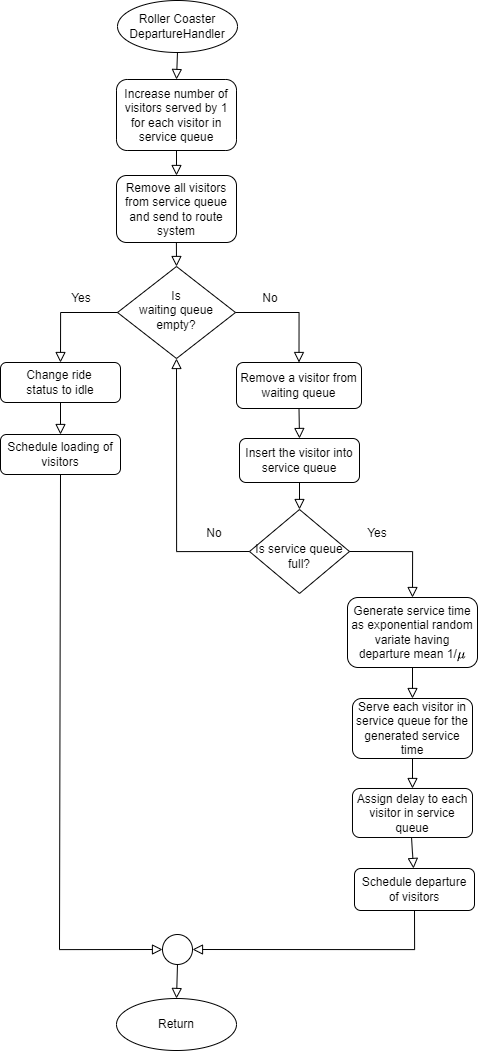

The diagram above was exported from draw.io. Its source (the exported page's mxGraphModel, read from the mxfile embedded in the PNG):
<mxGraphModel dx="2862" dy="1644" grid="0" gridSize="10" guides="1" tooltips="1" connect="1" arrows="1" fold="1" page="1" pageScale="1" pageWidth="413" pageHeight="583" background="#ffffff" math="1" shadow="0">
  <root>
    <mxCell id="WIyWlLk6GJQsqaUBKTNV-0" />
    <mxCell id="WIyWlLk6GJQsqaUBKTNV-1" parent="WIyWlLk6GJQsqaUBKTNV-0" />
    <mxCell id="k_Uo-pffcCxhj2fofb4t-164" value="" style="rounded=0;html=1;jettySize=auto;orthogonalLoop=1;fontSize=11;endArrow=block;endFill=0;endSize=8;strokeWidth=1;shadow=0;labelBackgroundColor=none;edgeStyle=orthogonalEdgeStyle;entryX=0.5;entryY=0;entryDx=0;entryDy=0;" edge="1" parent="WIyWlLk6GJQsqaUBKTNV-1" target="k_Uo-pffcCxhj2fofb4t-166">
      <mxGeometry relative="1" as="geometry">
        <mxPoint x="-229.70999999999998" y="216" as="sourcePoint" />
        <mxPoint x="-229.70999999999998" y="266" as="targetPoint" />
      </mxGeometry>
    </mxCell>
    <mxCell id="k_Uo-pffcCxhj2fofb4t-165" value="Remove all visitors from service queue and send to route system" style="rounded=1;whiteSpace=wrap;html=1;fontSize=12;glass=0;strokeWidth=1;shadow=0;" vertex="1" parent="WIyWlLk6GJQsqaUBKTNV-1">
      <mxGeometry x="-289" y="181" width="120" height="67" as="geometry" />
    </mxCell>
    <mxCell id="k_Uo-pffcCxhj2fofb4t-166" value="&lt;div&gt;Is&lt;/div&gt;&lt;div&gt;waiting&amp;nbsp;&lt;span style=&quot;background-color: initial;&quot;&gt;queue&lt;/span&gt;&lt;/div&gt;&lt;div&gt;&lt;span style=&quot;background-color: initial;&quot;&gt;empty?&lt;/span&gt;&lt;/div&gt;" style="rhombus;whiteSpace=wrap;html=1;shadow=0;fontFamily=Helvetica;fontSize=12;align=center;strokeWidth=1;spacing=6;spacingTop=-4;" vertex="1" parent="WIyWlLk6GJQsqaUBKTNV-1">
      <mxGeometry x="-288" y="272" width="118" height="92" as="geometry" />
    </mxCell>
    <mxCell id="k_Uo-pffcCxhj2fofb4t-167" value="Roller Coaster&lt;br&gt;DepartureHandler" style="ellipse;whiteSpace=wrap;html=1;" vertex="1" parent="WIyWlLk6GJQsqaUBKTNV-1">
      <mxGeometry x="-288" y="6" width="120" height="52" as="geometry" />
    </mxCell>
    <mxCell id="k_Uo-pffcCxhj2fofb4t-168" value="" style="rounded=0;html=1;jettySize=auto;orthogonalLoop=1;fontSize=11;endArrow=block;endFill=0;endSize=8;strokeWidth=1;shadow=0;labelBackgroundColor=none;edgeStyle=orthogonalEdgeStyle;exitX=0.5;exitY=1;exitDx=0;exitDy=0;entryX=0.5;entryY=0;entryDx=0;entryDy=0;" edge="1" parent="WIyWlLk6GJQsqaUBKTNV-1" source="k_Uo-pffcCxhj2fofb4t-167" target="k_Uo-pffcCxhj2fofb4t-188">
      <mxGeometry relative="1" as="geometry">
        <mxPoint x="-392" y="113" as="sourcePoint" />
        <mxPoint x="-391.0000000000002" y="135" as="targetPoint" />
      </mxGeometry>
    </mxCell>
    <mxCell id="k_Uo-pffcCxhj2fofb4t-170" value="&lt;div&gt;&lt;br&gt;&lt;/div&gt;&lt;div&gt;&lt;div align=&quot;justify&quot;&gt;Change ride&lt;/div&gt;&lt;div align=&quot;justify&quot;&gt;status to idle&lt;br&gt;&lt;/div&gt;&lt;/div&gt;&lt;div&gt;&lt;br&gt;&lt;/div&gt;" style="rounded=1;whiteSpace=wrap;html=1;fontSize=12;glass=0;strokeWidth=1;shadow=0;" vertex="1" parent="WIyWlLk6GJQsqaUBKTNV-1">
      <mxGeometry x="-405" y="368" width="120" height="40" as="geometry" />
    </mxCell>
    <mxCell id="k_Uo-pffcCxhj2fofb4t-171" value="" style="rounded=0;html=1;jettySize=auto;orthogonalLoop=1;fontSize=11;endArrow=block;endFill=0;endSize=8;strokeWidth=1;shadow=0;labelBackgroundColor=none;edgeStyle=orthogonalEdgeStyle;entryX=0;entryY=0.5;entryDx=0;entryDy=0;exitX=0.5;exitY=1;exitDx=0;exitDy=0;" edge="1" parent="WIyWlLk6GJQsqaUBKTNV-1" source="k_Uo-pffcCxhj2fofb4t-193" target="k_Uo-pffcCxhj2fofb4t-202">
      <mxGeometry relative="1" as="geometry">
        <mxPoint x="-306" y="536" as="sourcePoint" />
        <mxPoint x="-259.0000000000068" y="789.5" as="targetPoint" />
        <Array as="points">
          <mxPoint x="-346" y="480" />
          <mxPoint x="-346" y="955" />
        </Array>
      </mxGeometry>
    </mxCell>
    <mxCell id="k_Uo-pffcCxhj2fofb4t-172" value="" style="rounded=0;html=1;jettySize=auto;orthogonalLoop=1;fontSize=11;endArrow=block;endFill=0;endSize=8;strokeWidth=1;shadow=0;labelBackgroundColor=none;edgeStyle=orthogonalEdgeStyle;exitX=0;exitY=0.5;exitDx=0;exitDy=0;entryX=0.5;entryY=0;entryDx=0;entryDy=0;" edge="1" parent="WIyWlLk6GJQsqaUBKTNV-1" source="k_Uo-pffcCxhj2fofb4t-166" target="k_Uo-pffcCxhj2fofb4t-170">
      <mxGeometry relative="1" as="geometry">
        <mxPoint x="-349.48" y="408" as="sourcePoint" />
        <mxPoint x="-349" y="429" as="targetPoint" />
      </mxGeometry>
    </mxCell>
    <mxCell id="k_Uo-pffcCxhj2fofb4t-175" value="" style="rounded=0;html=1;jettySize=auto;orthogonalLoop=1;fontSize=11;endArrow=block;endFill=0;endSize=8;strokeWidth=1;shadow=0;labelBackgroundColor=none;edgeStyle=orthogonalEdgeStyle;exitX=1;exitY=0.5;exitDx=0;exitDy=0;entryX=0.5;entryY=0;entryDx=0;entryDy=0;" edge="1" parent="WIyWlLk6GJQsqaUBKTNV-1" source="k_Uo-pffcCxhj2fofb4t-166" target="k_Uo-pffcCxhj2fofb4t-195">
      <mxGeometry relative="1" as="geometry">
        <mxPoint x="95.48000000000002" y="360" as="sourcePoint" />
        <mxPoint x="-106" y="356" as="targetPoint" />
        <Array as="points">
          <mxPoint x="-106" y="318" />
        </Array>
      </mxGeometry>
    </mxCell>
    <mxCell id="k_Uo-pffcCxhj2fofb4t-183" value="Yes" style="text;html=1;strokeColor=none;fillColor=none;align=center;verticalAlign=middle;whiteSpace=wrap;rounded=0;" vertex="1" parent="WIyWlLk6GJQsqaUBKTNV-1">
      <mxGeometry x="-342" y="295" width="36" height="18" as="geometry" />
    </mxCell>
    <mxCell id="k_Uo-pffcCxhj2fofb4t-184" value="No" style="text;html=1;strokeColor=none;fillColor=none;align=center;verticalAlign=middle;whiteSpace=wrap;rounded=0;" vertex="1" parent="WIyWlLk6GJQsqaUBKTNV-1">
      <mxGeometry x="-153" y="295" width="36" height="18" as="geometry" />
    </mxCell>
    <mxCell id="k_Uo-pffcCxhj2fofb4t-187" value="Return" style="ellipse;whiteSpace=wrap;html=1;" vertex="1" parent="WIyWlLk6GJQsqaUBKTNV-1">
      <mxGeometry x="-289" y="1004" width="120" height="52" as="geometry" />
    </mxCell>
    <mxCell id="k_Uo-pffcCxhj2fofb4t-188" value="&lt;div&gt;Increase number&amp;nbsp;&lt;span style=&quot;background-color: initial;&quot;&gt;of visitors served&amp;nbsp;&lt;/span&gt;&lt;span style=&quot;background-color: initial;&quot;&gt;by 1 for each visitor in service queue&lt;/span&gt;&lt;/div&gt;" style="rounded=1;whiteSpace=wrap;html=1;fontSize=12;glass=0;strokeWidth=1;shadow=0;" vertex="1" parent="WIyWlLk6GJQsqaUBKTNV-1">
      <mxGeometry x="-289" y="85" width="120" height="71" as="geometry" />
    </mxCell>
    <mxCell id="k_Uo-pffcCxhj2fofb4t-189" value="" style="rounded=0;html=1;jettySize=auto;orthogonalLoop=1;fontSize=11;endArrow=block;endFill=0;endSize=8;strokeWidth=1;shadow=0;labelBackgroundColor=none;edgeStyle=orthogonalEdgeStyle;exitX=0.5;exitY=1;exitDx=0;exitDy=0;entryX=0.5;entryY=0;entryDx=0;entryDy=0;" edge="1" parent="WIyWlLk6GJQsqaUBKTNV-1" source="k_Uo-pffcCxhj2fofb4t-188" target="k_Uo-pffcCxhj2fofb4t-165">
      <mxGeometry relative="1" as="geometry">
        <mxPoint x="-229.18" y="132" as="sourcePoint" />
        <mxPoint x="-229.18000000000023" y="166" as="targetPoint" />
      </mxGeometry>
    </mxCell>
    <mxCell id="k_Uo-pffcCxhj2fofb4t-193" value="Schedule loading of visitors" style="rounded=1;whiteSpace=wrap;html=1;fontSize=12;glass=0;strokeWidth=1;shadow=0;" vertex="1" parent="WIyWlLk6GJQsqaUBKTNV-1">
      <mxGeometry x="-405" y="440" width="120" height="40" as="geometry" />
    </mxCell>
    <mxCell id="k_Uo-pffcCxhj2fofb4t-194" value="" style="rounded=0;html=1;jettySize=auto;orthogonalLoop=1;fontSize=11;endArrow=block;endFill=0;endSize=8;strokeWidth=1;shadow=0;labelBackgroundColor=none;edgeStyle=orthogonalEdgeStyle;entryX=0.5;entryY=0;entryDx=0;entryDy=0;exitX=0.5;exitY=1;exitDx=0;exitDy=0;" edge="1" parent="WIyWlLk6GJQsqaUBKTNV-1" source="k_Uo-pffcCxhj2fofb4t-170" target="k_Uo-pffcCxhj2fofb4t-193">
      <mxGeometry relative="1" as="geometry">
        <mxPoint x="-334" y="418" as="sourcePoint" />
        <mxPoint x="-349" y="450" as="targetPoint" />
        <Array as="points" />
      </mxGeometry>
    </mxCell>
    <mxCell id="k_Uo-pffcCxhj2fofb4t-195" value="Remove a visitor from waiting queue" style="rounded=1;whiteSpace=wrap;html=1;align=center;" vertex="1" parent="WIyWlLk6GJQsqaUBKTNV-1">
      <mxGeometry x="-169" y="368" width="125" height="46" as="geometry" />
    </mxCell>
    <mxCell id="k_Uo-pffcCxhj2fofb4t-196" value="Insert the visitor into service queue" style="rounded=1;whiteSpace=wrap;html=1;" vertex="1" parent="WIyWlLk6GJQsqaUBKTNV-1">
      <mxGeometry x="-166" y="444" width="120" height="44" as="geometry" />
    </mxCell>
    <mxCell id="k_Uo-pffcCxhj2fofb4t-197" value="" style="rounded=0;html=1;jettySize=auto;orthogonalLoop=1;fontSize=11;endArrow=block;endFill=0;endSize=8;strokeWidth=1;shadow=0;labelBackgroundColor=none;edgeStyle=orthogonalEdgeStyle;entryX=0.5;entryY=0;entryDx=0;entryDy=0;exitX=0.5;exitY=1;exitDx=0;exitDy=0;" edge="1" parent="WIyWlLk6GJQsqaUBKTNV-1" source="k_Uo-pffcCxhj2fofb4t-195" target="k_Uo-pffcCxhj2fofb4t-196">
      <mxGeometry relative="1" as="geometry">
        <mxPoint x="-101" y="418" as="sourcePoint" />
        <mxPoint x="-106.19999999999999" y="428" as="targetPoint" />
        <Array as="points" />
      </mxGeometry>
    </mxCell>
    <mxCell id="k_Uo-pffcCxhj2fofb4t-198" value="Assign delay to each visitor in service queue" style="rounded=1;whiteSpace=wrap;html=1;fontSize=12;glass=0;strokeWidth=1;shadow=0;" vertex="1" parent="WIyWlLk6GJQsqaUBKTNV-1">
      <mxGeometry x="-53" y="794" width="120" height="49" as="geometry" />
    </mxCell>
    <mxCell id="k_Uo-pffcCxhj2fofb4t-199" value="Generate service time as exponential random variate having departure mean 1/`mu`" style="rounded=1;whiteSpace=wrap;html=1;fontSize=12;glass=0;strokeWidth=1;shadow=0;" vertex="1" parent="WIyWlLk6GJQsqaUBKTNV-1">
      <mxGeometry x="-58" y="603" width="130" height="70" as="geometry" />
    </mxCell>
    <mxCell id="k_Uo-pffcCxhj2fofb4t-201" value="&lt;div&gt;Serve each visitor in service queue for&amp;nbsp;&lt;span style=&quot;background-color: initial;&quot;&gt;the generated&amp;nbsp;&lt;/span&gt;&lt;span style=&quot;background-color: initial;&quot;&gt;service time&lt;/span&gt;&lt;/div&gt;" style="rounded=1;whiteSpace=wrap;html=1;" vertex="1" parent="WIyWlLk6GJQsqaUBKTNV-1">
      <mxGeometry x="-53" y="704" width="120" height="60" as="geometry" />
    </mxCell>
    <mxCell id="k_Uo-pffcCxhj2fofb4t-202" value="" style="ellipse;whiteSpace=wrap;html=1;aspect=fixed;" vertex="1" parent="WIyWlLk6GJQsqaUBKTNV-1">
      <mxGeometry x="-243" y="940" width="30" height="30" as="geometry" />
    </mxCell>
    <mxCell id="k_Uo-pffcCxhj2fofb4t-203" value="Schedule departure of visitors" style="rounded=1;whiteSpace=wrap;html=1;fontSize=12;glass=0;strokeWidth=1;shadow=0;" vertex="1" parent="WIyWlLk6GJQsqaUBKTNV-1">
      <mxGeometry x="-51" y="874" width="120" height="42" as="geometry" />
    </mxCell>
    <mxCell id="k_Uo-pffcCxhj2fofb4t-204" value="" style="rounded=0;html=1;jettySize=auto;orthogonalLoop=1;fontSize=11;endArrow=block;endFill=0;endSize=8;strokeWidth=1;shadow=0;labelBackgroundColor=none;edgeStyle=orthogonalEdgeStyle;entryX=0.5;entryY=0;entryDx=0;entryDy=0;exitX=0.5;exitY=1;exitDx=0;exitDy=0;" edge="1" parent="WIyWlLk6GJQsqaUBKTNV-1">
      <mxGeometry relative="1" as="geometry">
        <mxPoint x="6" y="843" as="sourcePoint" />
        <mxPoint x="8" y="874" as="targetPoint" />
        <Array as="points">
          <mxPoint x="8" y="843" />
        </Array>
      </mxGeometry>
    </mxCell>
    <mxCell id="k_Uo-pffcCxhj2fofb4t-205" value="&lt;br&gt;Is service queue full?" style="rhombus;whiteSpace=wrap;html=1;shadow=0;fontFamily=Helvetica;fontSize=12;align=center;strokeWidth=1;spacing=6;spacingTop=-4;" vertex="1" parent="WIyWlLk6GJQsqaUBKTNV-1">
      <mxGeometry x="-156" y="515" width="100" height="84" as="geometry" />
    </mxCell>
    <mxCell id="k_Uo-pffcCxhj2fofb4t-206" value="" style="rounded=0;html=1;jettySize=auto;orthogonalLoop=1;fontSize=11;endArrow=block;endFill=0;endSize=8;strokeWidth=1;shadow=0;labelBackgroundColor=none;edgeStyle=orthogonalEdgeStyle;exitX=0;exitY=0.5;exitDx=0;exitDy=0;entryX=0.5;entryY=1;entryDx=0;entryDy=0;" edge="1" parent="WIyWlLk6GJQsqaUBKTNV-1" source="k_Uo-pffcCxhj2fofb4t-205" target="k_Uo-pffcCxhj2fofb4t-166">
      <mxGeometry relative="1" as="geometry">
        <mxPoint x="-279" y="500" as="sourcePoint" />
        <mxPoint x="-259" y="465" as="targetPoint" />
        <Array as="points">
          <mxPoint x="-229" y="557" />
        </Array>
      </mxGeometry>
    </mxCell>
    <mxCell id="k_Uo-pffcCxhj2fofb4t-207" value="No" style="text;html=1;strokeColor=none;fillColor=none;align=center;verticalAlign=middle;whiteSpace=wrap;rounded=0;" vertex="1" parent="WIyWlLk6GJQsqaUBKTNV-1">
      <mxGeometry x="-209" y="530" width="36" height="18" as="geometry" />
    </mxCell>
    <mxCell id="k_Uo-pffcCxhj2fofb4t-208" value="" style="rounded=0;html=1;jettySize=auto;orthogonalLoop=1;fontSize=11;endArrow=block;endFill=0;endSize=8;strokeWidth=1;shadow=0;labelBackgroundColor=none;edgeStyle=orthogonalEdgeStyle;exitX=1;exitY=0.5;exitDx=0;exitDy=0;entryX=0.5;entryY=0;entryDx=0;entryDy=0;" edge="1" parent="WIyWlLk6GJQsqaUBKTNV-1" source="k_Uo-pffcCxhj2fofb4t-205" target="k_Uo-pffcCxhj2fofb4t-199">
      <mxGeometry relative="1" as="geometry">
        <mxPoint x="-26" y="555" as="sourcePoint" />
        <mxPoint x="4" y="599.0000000000002" as="targetPoint" />
      </mxGeometry>
    </mxCell>
    <mxCell id="k_Uo-pffcCxhj2fofb4t-209" value="Yes" style="text;html=1;strokeColor=none;fillColor=none;align=center;verticalAlign=middle;whiteSpace=wrap;rounded=0;" vertex="1" parent="WIyWlLk6GJQsqaUBKTNV-1">
      <mxGeometry x="-46" y="530" width="36" height="18" as="geometry" />
    </mxCell>
    <mxCell id="k_Uo-pffcCxhj2fofb4t-211" value="" style="rounded=0;html=1;jettySize=auto;orthogonalLoop=1;fontSize=11;endArrow=block;endFill=0;endSize=8;strokeWidth=1;shadow=0;labelBackgroundColor=none;edgeStyle=orthogonalEdgeStyle;exitX=0.5;exitY=1;exitDx=0;exitDy=0;entryX=0.5;entryY=0;entryDx=0;entryDy=0;" edge="1" parent="WIyWlLk6GJQsqaUBKTNV-1" source="k_Uo-pffcCxhj2fofb4t-199" target="k_Uo-pffcCxhj2fofb4t-201">
      <mxGeometry relative="1" as="geometry">
        <mxPoint x="6.829999999999984" y="703" as="sourcePoint" />
        <mxPoint x="7" y="733" as="targetPoint" />
        <Array as="points" />
      </mxGeometry>
    </mxCell>
    <mxCell id="k_Uo-pffcCxhj2fofb4t-212" value="" style="rounded=0;html=1;jettySize=auto;orthogonalLoop=1;fontSize=11;endArrow=block;endFill=0;endSize=8;strokeWidth=1;shadow=0;labelBackgroundColor=none;edgeStyle=orthogonalEdgeStyle;exitX=0.5;exitY=1;exitDx=0;exitDy=0;entryX=0.5;entryY=0;entryDx=0;entryDy=0;" edge="1" parent="WIyWlLk6GJQsqaUBKTNV-1" source="k_Uo-pffcCxhj2fofb4t-201" target="k_Uo-pffcCxhj2fofb4t-198">
      <mxGeometry relative="1" as="geometry">
        <mxPoint x="6.930000000000007" y="794" as="sourcePoint" />
        <mxPoint x="6.930000000000007" y="824" as="targetPoint" />
        <Array as="points" />
      </mxGeometry>
    </mxCell>
    <mxCell id="k_Uo-pffcCxhj2fofb4t-215" value="" style="rounded=0;html=1;jettySize=auto;orthogonalLoop=1;fontSize=11;endArrow=block;endFill=0;endSize=8;strokeWidth=1;shadow=0;labelBackgroundColor=none;edgeStyle=orthogonalEdgeStyle;entryX=1;entryY=0.5;entryDx=0;entryDy=0;exitX=0.5;exitY=1;exitDx=0;exitDy=0;" edge="1" parent="WIyWlLk6GJQsqaUBKTNV-1" source="k_Uo-pffcCxhj2fofb4t-203" target="k_Uo-pffcCxhj2fofb4t-202">
      <mxGeometry relative="1" as="geometry">
        <mxPoint x="6" y="1048" as="sourcePoint" />
        <mxPoint x="-69" y="1090" as="targetPoint" />
        <Array as="points">
          <mxPoint x="9" y="955" />
        </Array>
      </mxGeometry>
    </mxCell>
    <mxCell id="k_Uo-pffcCxhj2fofb4t-216" value="" style="rounded=0;html=1;jettySize=auto;orthogonalLoop=1;fontSize=11;endArrow=block;endFill=0;endSize=8;strokeWidth=1;shadow=0;labelBackgroundColor=none;edgeStyle=orthogonalEdgeStyle;entryX=0.5;entryY=0;entryDx=0;entryDy=0;exitX=0.5;exitY=1;exitDx=0;exitDy=0;" edge="1" parent="WIyWlLk6GJQsqaUBKTNV-1" source="k_Uo-pffcCxhj2fofb4t-196" target="k_Uo-pffcCxhj2fofb4t-205">
      <mxGeometry relative="1" as="geometry">
        <mxPoint x="-106.12" y="486" as="sourcePoint" />
        <mxPoint x="-106.12" y="512" as="targetPoint" />
        <Array as="points" />
      </mxGeometry>
    </mxCell>
    <mxCell id="k_Uo-pffcCxhj2fofb4t-217" value="" style="rounded=0;html=1;jettySize=auto;orthogonalLoop=1;fontSize=11;endArrow=block;endFill=0;endSize=8;strokeWidth=1;shadow=0;labelBackgroundColor=none;edgeStyle=orthogonalEdgeStyle;entryX=0.5;entryY=0;entryDx=0;entryDy=0;exitX=0.5;exitY=1;exitDx=0;exitDy=0;" edge="1" parent="WIyWlLk6GJQsqaUBKTNV-1" source="k_Uo-pffcCxhj2fofb4t-202" target="k_Uo-pffcCxhj2fofb4t-187">
      <mxGeometry relative="1" as="geometry">
        <mxPoint x="-196" y="986" as="sourcePoint" />
        <mxPoint x="-200.3" y="999" as="targetPoint" />
      </mxGeometry>
    </mxCell>
  </root>
</mxGraphModel>